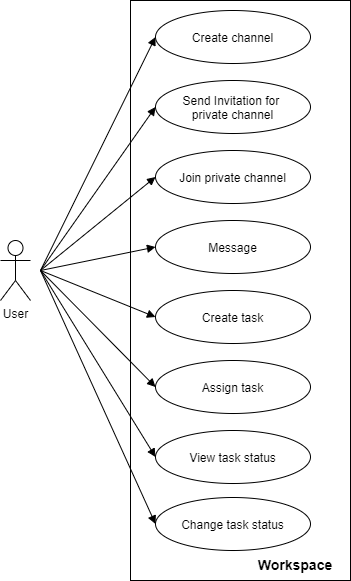

The diagram above was exported from draw.io. Its source (the exported page's mxGraphModel, read from the mxfile embedded in the PNG):
<mxGraphModel dx="1221" dy="566" grid="1" gridSize="10" guides="1" tooltips="1" connect="1" arrows="1" fold="1" page="1" pageScale="1" pageWidth="1169" pageHeight="1654" math="0" shadow="0">
  <root>
    <mxCell id="0" />
    <mxCell id="1" parent="0" />
    <mxCell id="aN8XdOgEETn53Gqmnw4M-1" value="User" style="shape=umlActor;verticalLabelPosition=bottom;verticalAlign=top;html=1;outlineConnect=0;" parent="1" vertex="1">
      <mxGeometry x="140" y="320" width="30" height="60" as="geometry" />
    </mxCell>
    <mxCell id="aN8XdOgEETn53Gqmnw4M-2" value="&lt;p&gt;&lt;br&gt;&lt;/p&gt;" style="rounded=0;whiteSpace=wrap;html=1;align=right;" parent="1" vertex="1">
      <mxGeometry x="270" y="80" width="220" height="580" as="geometry" />
    </mxCell>
    <mxCell id="aN8XdOgEETn53Gqmnw4M-3" value="" style="html=1;verticalAlign=bottom;labelBackgroundColor=none;endArrow=block;endFill=1;rounded=0;entryX=0;entryY=0.5;entryDx=0;entryDy=0;" parent="1" target="aN8XdOgEETn53Gqmnw4M-4" edge="1">
      <mxGeometry width="160" relative="1" as="geometry">
        <mxPoint x="180" y="350" as="sourcePoint" />
        <mxPoint x="320" y="189.5" as="targetPoint" />
      </mxGeometry>
    </mxCell>
    <mxCell id="aN8XdOgEETn53Gqmnw4M-4" value="Create channel" style="ellipse;" parent="1" vertex="1">
      <mxGeometry x="295" y="90" width="155" height="53" as="geometry" />
    </mxCell>
    <mxCell id="aN8XdOgEETn53Gqmnw4M-10" value="" style="html=1;verticalAlign=bottom;labelBackgroundColor=none;endArrow=block;endFill=1;rounded=0;entryX=0;entryY=0.5;entryDx=0;entryDy=0;" parent="1" target="aN8XdOgEETn53Gqmnw4M-11" edge="1">
      <mxGeometry width="160" relative="1" as="geometry">
        <mxPoint x="180" y="350" as="sourcePoint" />
        <mxPoint x="305" y="144" as="targetPoint" />
      </mxGeometry>
    </mxCell>
    <mxCell id="aN8XdOgEETn53Gqmnw4M-11" value="Send Invitation for &#10;private channel" style="ellipse;" parent="1" vertex="1">
      <mxGeometry x="295" y="160" width="155" height="53" as="geometry" />
    </mxCell>
    <mxCell id="5lnkrRhohz_hPVpNweoP-87" value="&lt;font style=&quot;font-size: 14px&quot;&gt;&lt;b&gt;Workspace&lt;/b&gt;&lt;/font&gt;" style="text;html=1;strokeColor=none;fillColor=none;align=center;verticalAlign=middle;whiteSpace=wrap;rounded=0;" vertex="1" parent="1">
      <mxGeometry x="380" y="630" width="110" height="30" as="geometry" />
    </mxCell>
    <mxCell id="5lnkrRhohz_hPVpNweoP-88" value="Join private channel" style="ellipse;" vertex="1" parent="1">
      <mxGeometry x="295" y="230" width="155" height="53" as="geometry" />
    </mxCell>
    <mxCell id="5lnkrRhohz_hPVpNweoP-104" value="" style="html=1;verticalAlign=bottom;labelBackgroundColor=none;endArrow=block;endFill=1;rounded=0;entryX=0;entryY=0.5;entryDx=0;entryDy=0;" edge="1" parent="1" target="5lnkrRhohz_hPVpNweoP-88">
      <mxGeometry width="160" relative="1" as="geometry">
        <mxPoint x="180" y="350" as="sourcePoint" />
        <mxPoint x="305" y="196.5" as="targetPoint" />
      </mxGeometry>
    </mxCell>
    <mxCell id="5lnkrRhohz_hPVpNweoP-105" value="Message" style="ellipse;" vertex="1" parent="1">
      <mxGeometry x="295" y="300" width="155" height="53" as="geometry" />
    </mxCell>
    <mxCell id="5lnkrRhohz_hPVpNweoP-106" value="Create task" style="ellipse;" vertex="1" parent="1">
      <mxGeometry x="295" y="370" width="155" height="53" as="geometry" />
    </mxCell>
    <mxCell id="5lnkrRhohz_hPVpNweoP-107" value="Assign task" style="ellipse;" vertex="1" parent="1">
      <mxGeometry x="295" y="440" width="155" height="53" as="geometry" />
    </mxCell>
    <mxCell id="5lnkrRhohz_hPVpNweoP-108" value="View task status" style="ellipse;" vertex="1" parent="1">
      <mxGeometry x="295" y="510" width="155" height="53" as="geometry" />
    </mxCell>
    <mxCell id="5lnkrRhohz_hPVpNweoP-109" value="Change task status" style="ellipse;" vertex="1" parent="1">
      <mxGeometry x="295" y="577" width="155" height="53" as="geometry" />
    </mxCell>
    <mxCell id="5lnkrRhohz_hPVpNweoP-110" value="" style="html=1;verticalAlign=bottom;labelBackgroundColor=none;endArrow=block;endFill=1;rounded=0;entryX=0;entryY=0.5;entryDx=0;entryDy=0;" edge="1" parent="1" target="5lnkrRhohz_hPVpNweoP-108">
      <mxGeometry width="160" relative="1" as="geometry">
        <mxPoint x="180" y="350" as="sourcePoint" />
        <mxPoint x="305" y="266.5" as="targetPoint" />
      </mxGeometry>
    </mxCell>
    <mxCell id="5lnkrRhohz_hPVpNweoP-111" value="" style="html=1;verticalAlign=bottom;labelBackgroundColor=none;endArrow=block;endFill=1;rounded=0;entryX=0;entryY=0.5;entryDx=0;entryDy=0;" edge="1" parent="1" target="5lnkrRhohz_hPVpNweoP-106">
      <mxGeometry width="160" relative="1" as="geometry">
        <mxPoint x="180" y="350" as="sourcePoint" />
        <mxPoint x="315" y="276.5" as="targetPoint" />
      </mxGeometry>
    </mxCell>
    <mxCell id="5lnkrRhohz_hPVpNweoP-112" value="" style="html=1;verticalAlign=bottom;labelBackgroundColor=none;endArrow=block;endFill=1;rounded=0;entryX=0;entryY=0.5;entryDx=0;entryDy=0;" edge="1" parent="1" target="5lnkrRhohz_hPVpNweoP-107">
      <mxGeometry width="160" relative="1" as="geometry">
        <mxPoint x="180" y="350" as="sourcePoint" />
        <mxPoint x="325" y="286.5" as="targetPoint" />
      </mxGeometry>
    </mxCell>
    <mxCell id="5lnkrRhohz_hPVpNweoP-113" value="" style="html=1;verticalAlign=bottom;labelBackgroundColor=none;endArrow=block;endFill=1;rounded=0;entryX=0;entryY=0.5;entryDx=0;entryDy=0;" edge="1" parent="1" target="5lnkrRhohz_hPVpNweoP-109">
      <mxGeometry width="160" relative="1" as="geometry">
        <mxPoint x="180" y="350" as="sourcePoint" />
        <mxPoint x="335" y="296.5" as="targetPoint" />
      </mxGeometry>
    </mxCell>
    <mxCell id="5lnkrRhohz_hPVpNweoP-114" value="" style="html=1;verticalAlign=bottom;labelBackgroundColor=none;endArrow=block;endFill=1;rounded=0;entryX=0;entryY=0.5;entryDx=0;entryDy=0;" edge="1" parent="1" target="5lnkrRhohz_hPVpNweoP-105">
      <mxGeometry width="160" relative="1" as="geometry">
        <mxPoint x="180" y="350" as="sourcePoint" />
        <mxPoint x="305" y="406.5" as="targetPoint" />
      </mxGeometry>
    </mxCell>
  </root>
</mxGraphModel>